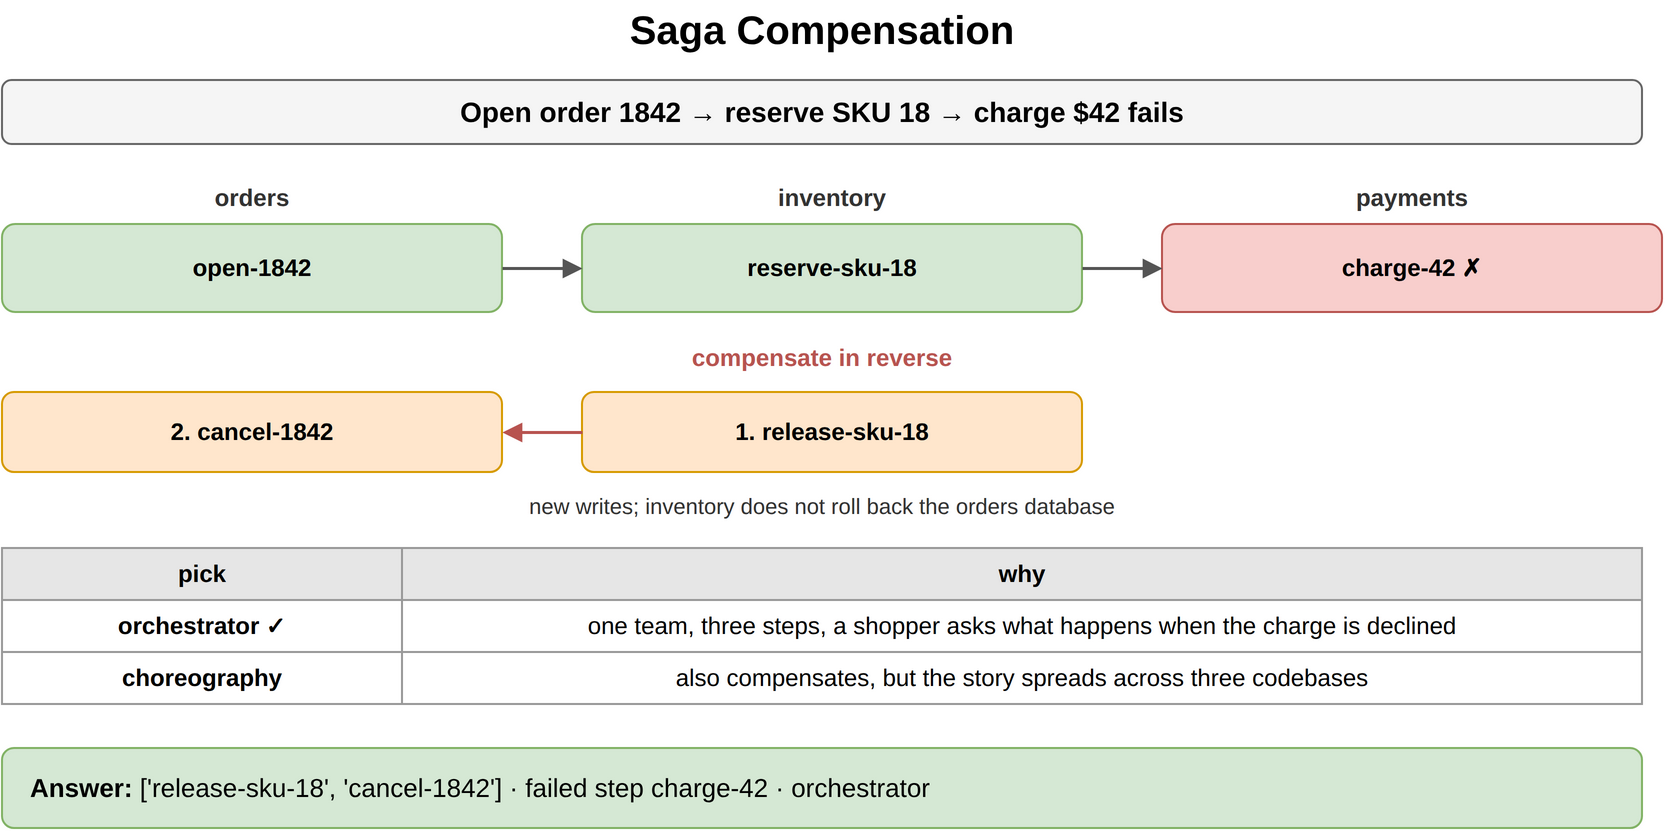

The diagram above was exported from draw.io. Its source (the exported page's mxGraphModel, read from the mxfile embedded in the PNG):
<mxGraphModel dx="900" dy="438" grid="1" gridSize="10" guides="1" tooltips="1" connect="1" arrows="1" fold="1" page="1" pageScale="1" pageWidth="900" pageHeight="438" math="0" shadow="0">
  <root>
    <mxCell id="0" />
    <mxCell id="1" parent="0" />
    <mxCell id="h1" value="Saga Compensation" style="text;html=1;align=center;verticalAlign=middle;whiteSpace=wrap;fontSize=20;fontStyle=1;" vertex="1" parent="1">
      <mxGeometry x="40" y="10" width="820" height="30" as="geometry" />
    </mxCell>
    <mxCell id="h2" value="Open order 1842 → reserve SKU 18 → charge $42 fails" style="rounded=1;whiteSpace=wrap;html=1;fillColor=#f5f5f5;strokeColor=#666666;fontStyle=1;fontSize=14;" vertex="1" parent="1">
      <mxGeometry x="40" y="50" width="820" height="32" as="geometry" />
    </mxCell>
    <mxCell id="h3" value="orders" style="text;html=1;whiteSpace=wrap;fontSize=11;align=center;verticalAlign=middle;fontSize=12;fontColor=#333333;fontStyle=1;" vertex="1" parent="1">
      <mxGeometry x="40" y="100" width="250" height="18" as="geometry" />
    </mxCell>
    <mxCell id="h4" value="open-1842" style="rounded=1;whiteSpace=wrap;html=1;fillColor=#d5e8d4;strokeColor=#82b366;fontSize=12;align=center;fontStyle=1;" vertex="1" parent="1">
      <mxGeometry x="40" y="122" width="250" height="44" as="geometry" />
    </mxCell>
    <mxCell id="h5" value="inventory" style="text;html=1;whiteSpace=wrap;fontSize=11;align=center;verticalAlign=middle;fontSize=12;fontColor=#333333;fontStyle=1;" vertex="1" parent="1">
      <mxGeometry x="330" y="100" width="250" height="18" as="geometry" />
    </mxCell>
    <mxCell id="h6" value="reserve-sku-18" style="rounded=1;whiteSpace=wrap;html=1;fillColor=#d5e8d4;strokeColor=#82b366;fontSize=12;align=center;fontStyle=1;" vertex="1" parent="1">
      <mxGeometry x="330" y="122" width="250" height="44" as="geometry" />
    </mxCell>
    <mxCell id="h7" value="payments" style="text;html=1;whiteSpace=wrap;fontSize=11;align=center;verticalAlign=middle;fontSize=12;fontColor=#333333;fontStyle=1;" vertex="1" parent="1">
      <mxGeometry x="620" y="100" width="250" height="18" as="geometry" />
    </mxCell>
    <mxCell id="h8" value="charge-42 ✗" style="rounded=1;whiteSpace=wrap;html=1;fillColor=#f8cecc;strokeColor=#b85450;fontSize=12;align=center;fontStyle=1;" vertex="1" parent="1">
      <mxGeometry x="620" y="122" width="250" height="44" as="geometry" />
    </mxCell>
    <mxCell id="h9" value="" style="endArrow=block;endSize=6;html=1;strokeWidth=1.5;strokeColor=#555555;fontSize=11;labelBackgroundColor=#ffffff;" edge="1" parent="1">
      <mxGeometry relative="1" as="geometry">
        <mxPoint x="290" y="144" as="sourcePoint" />
        <mxPoint x="330" y="144" as="targetPoint" />
      </mxGeometry>
    </mxCell>
    <mxCell id="h10" value="" style="endArrow=block;endSize=6;html=1;strokeWidth=1.5;strokeColor=#555555;fontSize=11;labelBackgroundColor=#ffffff;" edge="1" parent="1">
      <mxGeometry relative="1" as="geometry">
        <mxPoint x="580" y="144" as="sourcePoint" />
        <mxPoint x="620" y="144" as="targetPoint" />
      </mxGeometry>
    </mxCell>
    <mxCell id="h11" value="compensate in reverse" style="text;html=1;whiteSpace=wrap;fontSize=11;align=center;verticalAlign=middle;fontSize=12;fontColor=#b85450;fontStyle=1;" vertex="1" parent="1">
      <mxGeometry x="40" y="180" width="820" height="18" as="geometry" />
    </mxCell>
    <mxCell id="h12" value="1. release-sku-18" style="rounded=1;whiteSpace=wrap;html=1;fillColor=#ffe6cc;strokeColor=#d79b00;fontSize=12;align=center;fontStyle=1;" vertex="1" parent="1">
      <mxGeometry x="330" y="206" width="250" height="40" as="geometry" />
    </mxCell>
    <mxCell id="h13" value="2. cancel-1842" style="rounded=1;whiteSpace=wrap;html=1;fillColor=#ffe6cc;strokeColor=#d79b00;fontSize=12;align=center;fontStyle=1;" vertex="1" parent="1">
      <mxGeometry x="40" y="206" width="250" height="40" as="geometry" />
    </mxCell>
    <mxCell id="h14" value="" style="endArrow=block;endSize=6;html=1;strokeWidth=1.5;strokeColor=#b85450;fontSize=11;labelBackgroundColor=#ffffff;fontColor=#b85450;fontStyle=1;" edge="1" parent="1">
      <mxGeometry relative="1" as="geometry">
        <mxPoint x="330" y="226" as="sourcePoint" />
        <mxPoint x="290" y="226" as="targetPoint" />
      </mxGeometry>
    </mxCell>
    <mxCell id="h15" value="new writes; inventory does not roll back the orders database" style="text;html=1;whiteSpace=wrap;fontSize=11;align=center;verticalAlign=middle;fontSize=11;fontColor=#333333;" vertex="1" parent="1">
      <mxGeometry x="40" y="254" width="820" height="18" as="geometry" />
    </mxCell>
    <mxCell id="h16" value="pick" style="whiteSpace=wrap;html=1;fillColor=#e6e6e6;strokeColor=#999999;fontStyle=1;fontSize=12;" vertex="1" parent="1">
      <mxGeometry x="40" y="284" width="200" height="26" as="geometry" />
    </mxCell>
    <mxCell id="h17" value="why" style="whiteSpace=wrap;html=1;fillColor=#e6e6e6;strokeColor=#999999;fontStyle=1;fontSize=12;" vertex="1" parent="1">
      <mxGeometry x="240" y="284" width="620" height="26" as="geometry" />
    </mxCell>
    <mxCell id="h18" value="orchestrator ✓" style="whiteSpace=wrap;html=1;strokeColor=#999999;fontSize=12;fillColor=#ffffff;fontStyle=1;" vertex="1" parent="1">
      <mxGeometry x="40" y="310" width="200" height="26" as="geometry" />
    </mxCell>
    <mxCell id="h19" value="one team, three steps, a shopper asks what happens when the charge is declined" style="whiteSpace=wrap;html=1;strokeColor=#999999;fontSize=12;fillColor=#ffffff;" vertex="1" parent="1">
      <mxGeometry x="240" y="310" width="620" height="26" as="geometry" />
    </mxCell>
    <mxCell id="h20" value="choreography" style="whiteSpace=wrap;html=1;strokeColor=#999999;fontSize=12;fillColor=#ffffff;fontStyle=1;" vertex="1" parent="1">
      <mxGeometry x="40" y="336" width="200" height="26" as="geometry" />
    </mxCell>
    <mxCell id="h21" value="also compensates, but the story spreads across three codebases" style="whiteSpace=wrap;html=1;strokeColor=#999999;fontSize=12;fillColor=#ffffff;" vertex="1" parent="1">
      <mxGeometry x="240" y="336" width="620" height="26" as="geometry" />
    </mxCell>
    <mxCell id="h22" value="&lt;b&gt;Answer:&lt;/b&gt; ['release-sku-18', 'cancel-1842'] · failed step charge-42 · orchestrator" style="rounded=1;whiteSpace=wrap;html=1;fillColor=#d5e8d4;strokeColor=#82b366;fontSize=13;align=left;spacingLeft=12;" vertex="1" parent="1">
      <mxGeometry x="40" y="384" width="820" height="40" as="geometry" />
    </mxCell>
  </root>
</mxGraphModel>